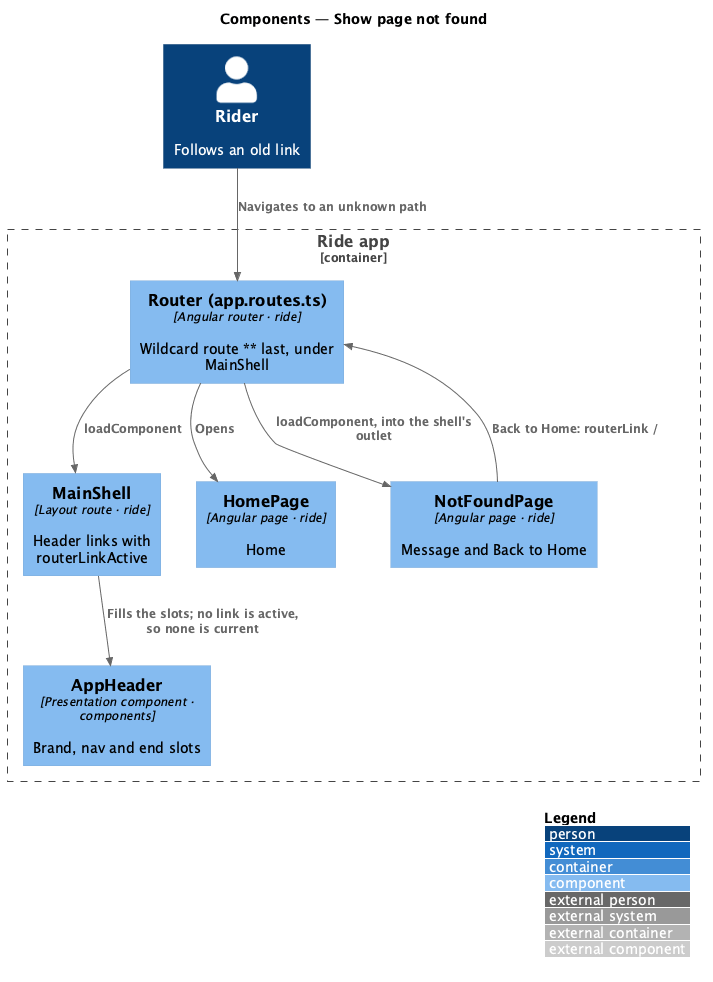

The diagram above was rendered by PlantUML. Its source (embedded in the PNG):
@startuml
!include <C4/C4_Component>
LAYOUT_WITH_LEGEND()
title Components — Show page not found

Person(rider, "Rider", "Follows an old link")
Container_Boundary(app, "Ride app") {
  Component(router, "Router (app.routes.ts)", "Angular router · ride", "Wildcard route ** last, under MainShell")
  Component(shell, "MainShell", "Layout route · ride", "Header links with routerLinkActive")
  Component(page, "NotFoundPage", "Angular page · ride", "Message and Back to Home")
  Component(header, "AppHeader", "Presentation component · components", "Brand, nav and end slots")
  Component(home, "HomePage", "Angular page · ride", "Home")
}
Rel(rider, router, "Navigates to an unknown path")
Rel(router, shell, "loadComponent")
Rel(router, page, "loadComponent, into the shell's outlet")
Rel(shell, header, "Fills the slots; no link is active, so none is current")
Rel(page, router, "Back to Home: routerLink /")
Rel(router, home, "Opens")
@enduml